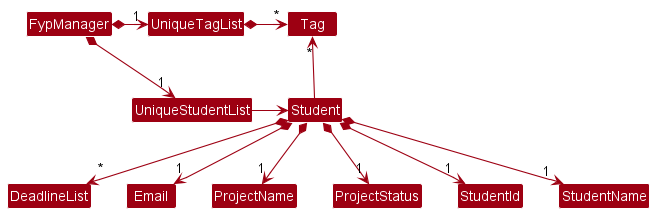

The diagram above was rendered by PlantUML. Its source (embedded in the PNG):
@startuml
!include style.puml
skinparam arrowThickness 1.1
skinparam arrowColor MODEL_COLOR
skinparam classBackgroundColor MODEL_COLOR

FypManager *-right-> "1" UniqueStudentList
FypManager *-right-> "1" UniqueTagList
UniqueTagList -[hidden]down- UniqueStudentList
UniqueTagList -[hidden]down- UniqueStudentList

UniqueTagList *-right-> "*" Tag
UniqueStudentList -right-> Student

Student -up-> "*" Tag

Class UniqueStudentList
Class Student
Class DeadlineList
Class Email
Class ProjectName
Class ProjectStatus
Class StudentId
Class StudentName
Class Tag

Student *-->"1" StudentName
Student *-->"1" StudentId
Student *-->"1" Email
Student *-->"1" ProjectName
Student *-->"1" ProjectStatus
Student *-->"*" DeadlineList
@enduml